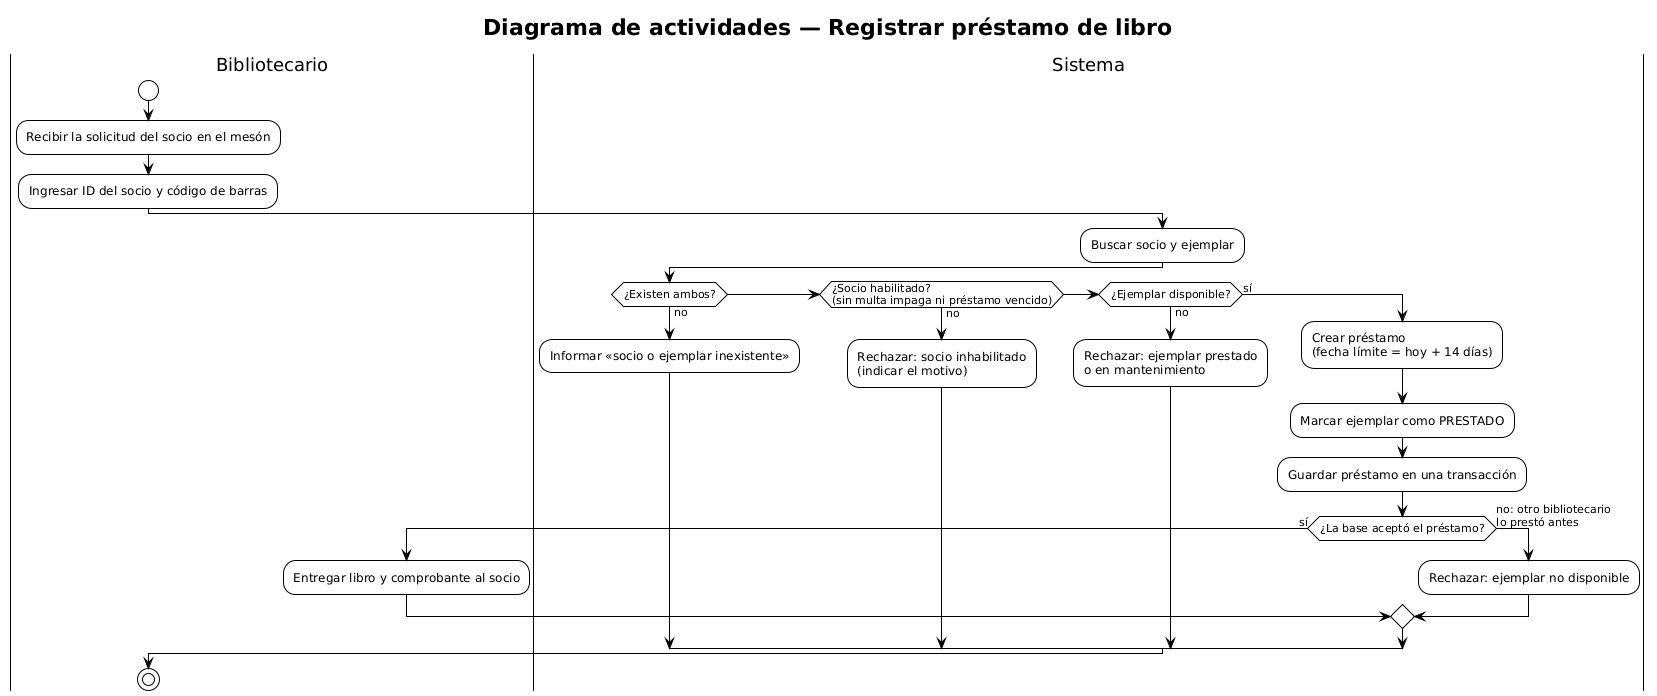

The diagram above was rendered by PlantUML. Its source (embedded in the PNG):
@startuml 5-actividades
' BiblioCano v0.2.0 · Diagrama de actividades: «Registrar préstamo de libro»
' Base: diagrama del avance (19/11). Agrega la validación del socio y las calles (C13).
!theme plain
skinparam defaultFontName Arial
skinparam shadowing false
skinparam monochrome true
title Diagrama de actividades — Registrar préstamo de libro

|Bibliotecario|
start
:Recibir la solicitud del socio en el mesón;
:Ingresar ID del socio y código de barras;
|Sistema|
:Buscar socio y ejemplar;
if (¿Existen ambos?) then (no)
  :Informar «socio o ejemplar inexistente»;
elseif (¿Socio habilitado?\n(sin multa impaga ni préstamo vencido)) then (no)
  :Rechazar: socio inhabilitado\n(indicar el motivo);
elseif (¿Ejemplar disponible?) then (no)
  :Rechazar: ejemplar prestado\no en mantenimiento;
else (sí)
  :Crear préstamo\n(fecha límite = hoy + 14 días);
  :Marcar ejemplar como PRESTADO;
  :Guardar préstamo en una transacción;
  if (¿La base aceptó el préstamo?) then (sí)
    |Bibliotecario|
    :Entregar libro y comprobante al socio;
  else (no: otro bibliotecario\nlo prestó antes)
    |Sistema|
    :Rechazar: ejemplar no disponible;
  endif
endif
|Bibliotecario|
stop
@enduml